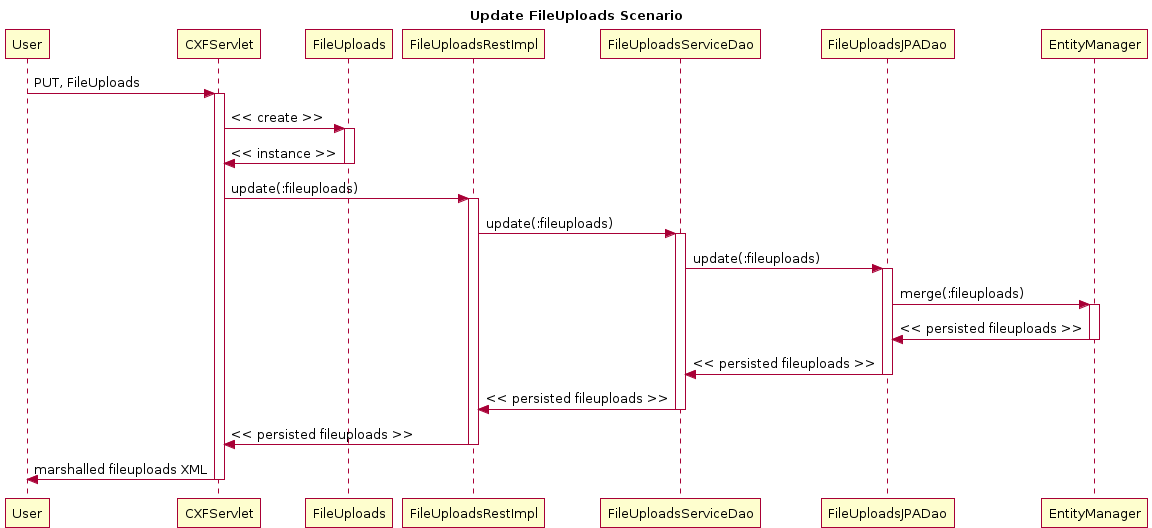

The diagram above was rendered by PlantUML. Its source (embedded in the PNG):
@startuml
title Update FileUploads Scenario
participant User
User -> CXFServlet: PUT, FileUploads
activate CXFServlet
CXFServlet -> FileUploads: << create >>
activate FileUploads
FileUploads -> CXFServlet: << instance >>
deactivate FileUploads
CXFServlet -> FileUploadsRestImpl: update(:fileuploads)
activate FileUploadsRestImpl
FileUploadsRestImpl -> FileUploadsServiceDao: update(:fileuploads)
activate FileUploadsServiceDao
FileUploadsServiceDao -> FileUploadsJPADao: update(:fileuploads)
activate FileUploadsJPADao
FileUploadsJPADao -> EntityManager: merge(:fileuploads)
activate EntityManager
EntityManager -> FileUploadsJPADao: << persisted fileuploads >>
deactivate EntityManager
FileUploadsJPADao -> FileUploadsServiceDao: << persisted fileuploads >>
deactivate FileUploadsJPADao
FileUploadsServiceDao -> FileUploadsRestImpl: << persisted fileuploads >>
deactivate FileUploadsServiceDao
FileUploadsRestImpl -> CXFServlet: << persisted fileuploads >>
deactivate FileUploadsRestImpl
CXFServlet -> User: marshalled fileuploads XML
deactivate CXFServlet
@enduml